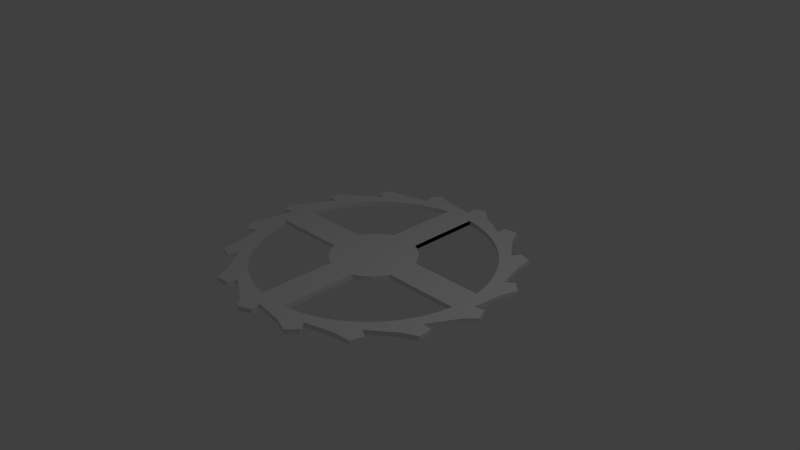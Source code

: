 # Source: clock.blend  (saved by Blender 2.75.0; exported with 4.5.12 LTS)
import bpy
from mathutils import Matrix  # noqa: F401  (used for matrix-valued properties, if any)

bpy.ops.wm.read_factory_settings(use_empty=True)
scene = bpy.context.scene
scene.name = 'Scene'

# ---- collections
col_collection_1 = bpy.data.collections.new('Collection 1'); scene.collection.children.link(col_collection_1)

# ---- world
world_world = bpy.data.worlds.new('World'); scene.world = world_world
world_world.color = (0.05088, 0.05088, 0.05088)
world_world.use_sun_shadow = False
world_world.sun_shadow_jitter_overblur = 0.0
world_world.cycles.sampling_method = 'MANUAL'
world_world.cycles.sample_map_resolution = 256

# ---- cameras
cam_camera = bpy.data.cameras.new('Camera')
cam_camera.clip_end = 100.0
cam_camera.lens = 35.0
cam_camera.sensor_width = 32.0
cam_camera.sensor_height = 18.0
cam_camera.ortho_scale = 7.314
cam_camera.dof.focus_distance = 0.0
cam_camera.dof.aperture_fstop = 128.0

# ---- lights
light_lamp = bpy.data.lights.new('Lamp', 'POINT')
light_lamp.transmission_factor = 0.0
light_lamp.cutoff_distance = 30.0
light_lamp.energy = 100.0
light_lamp.shadow_buffer_clip_start = 1.001
light_lamp.shadow_soft_size = 0.1
light_lamp.shadow_maximum_resolution = 0.006
light_lamp.use_absolute_resolution = True
light_lamp.cycles.use_multiple_importance_sampling = False

# ---- meshes
me_circle = bpy.data.meshes.new('Circle')
me_circle.from_pydata([(0.02531, 1.762, 0.0), (0.6977, 1.618, 0.0), (0.325, 1.828, 0.0), (0.1583, 1.977, 0.0), (-0.00721, 1.897, 0.0), (0.6139, 1.482, 0.0), (0.4152, 1.55, 0.0), (0.2094, 1.591, 0.0), (1.264, 1.228, 0.0), (0.9996, 1.564, 0.0), (0.9029, 1.766, 0.0), (0.7192, 1.755, 0.0), (1.134, 1.134, 0.0), (0.9766, 1.273, 0.0), (0.8021, 1.389, 0.0), (1.638, 0.6509, 0.0), (1.522, 1.062, 0.0), (1.51, 1.286, 0.0), (1.336, 1.346, 0.0), (1.389, 0.8021, 0.0), (1.273, 0.9766, 0.0), (1.762, -0.02531, 0.0), (1.813, 0.3991, 0.0), (1.887, 0.6105, 0.0), (1.75, 0.7326, 0.0), (1.482, 0.6139, 0.0), (1.591, 0.2094, 0.0), (1.55, 0.4152, 0.0), (1.618, -0.6977, 0.0), (1.828, -0.325, 0.0), (1.977, -0.1583, 0.0), (1.897, 0.00721, 0.0), (1.604, -7.948e-08, 0.0), (1.55, -0.4152, 0.0), (1.591, -0.2094, 0.0), (1.228, -1.264, 0.0), (1.564, -0.9996, 0.0), (1.766, -0.9029, 0.0), (1.755, -0.7192, 0.0), (1.482, -0.6139, 0.0), (1.273, -0.9766, 0.0), (1.389, -0.8021, 0.0), (0.6509, -1.638, 0.0), (1.062, -1.522, 0.0), (1.286, -1.51, 0.0), (1.346, -1.336, 0.0), (1.134, -1.134, 0.0), (0.8021, -1.389, 0.0), (0.9766, -1.273, 0.0), (0.3991, -1.813, 0.0), (0.6105, -1.887, 0.0), (0.7326, -1.75, 0.0), (0.6139, -1.482, 0.0), (0.2094, -1.591, 0.0), (0.4152, -1.55, 0.0), (-0.02531, -1.762, 0.0), (-0.325, -1.828, 0.0), (-0.1583, -1.977, 0.0), (0.007209, -1.897, 0.0), (-4.142e-07, -1.604, 0.0), (-0.4152, -1.55, 0.0), (-0.2094, -1.591, 0.0), (-0.6977, -1.618, 0.0), (-0.9996, -1.564, 0.0), (-0.9029, -1.766, 0.0), (-0.7192, -1.755, 0.0), (-0.6139, -1.482, 0.0), (-0.9766, -1.273, 0.0), (-0.8021, -1.389, 0.0), (-1.264, -1.228, 0.0), (-1.522, -1.062, 0.0), (-1.51, -1.286, 0.0), (-1.336, -1.346, 0.0), (-1.134, -1.134, 0.0), (-1.482, -0.6139, 0.0), (-1.389, -0.8021, 0.0), (-1.273, -0.9766, 0.0), (-1.638, -0.6509, 0.0), (-1.813, -0.3991, 0.0), (-1.887, -0.6105, 0.0), (-1.75, -0.7326, 0.0), (-1.604, -3.278e-06, 0.0), (-1.591, -0.2094, 0.0), (-1.55, -0.4152, 0.0), (-1.762, 0.02531, 0.0), (-1.828, 0.325, 0.0), (-1.977, 0.1583, 0.0), (-1.897, -0.007209, 0.0), (-1.482, 0.6139, 0.0), (-1.55, 0.4152, 0.0), (-1.591, 0.2094, 0.0), (-1.618, 0.6977, 0.0), (-1.564, 0.9996, 0.0), (-1.766, 0.9029, 0.0), (-1.755, 0.7192, 0.0), (-1.134, 1.134, 0.0), (-1.273, 0.9766, 0.0), (-1.389, 0.8021, 0.0), (-1.228, 1.264, 0.0), (-1.062, 1.522, 0.0), (-1.286, 1.51, 0.0), (-1.346, 1.336, 0.0), (0.6977, 1.618, -0.06191), (-0.6139, 1.482, 0.0), (-0.8021, 1.389, 0.0), (-0.9766, 1.273, 0.0), (-0.6509, 1.638, 0.0), (-0.3991, 1.813, 0.0), (-0.6105, 1.887, 0.0), (-0.7326, 1.75, 0.0), (0.02531, 1.762, -0.06191), (-3.099e-06, 1.604, 0.0), (-0.2094, 1.591, 0.0), (-0.4152, 1.55, 0.0), (-0.2094, 0.5404, 0.0), (0.2094, 0.5404, 0.0), (0.2098, -0.5415, 0.0), (-0.2098, -0.5415, 0.0), (0.2094, 0.5366, 0.0), (-0.2094, 0.5411, 0.0), (0.29, 0.5023, 0.0), (0.4101, 0.4101, 0.0), (0.5023, 0.29, 0.0), (0.5406, 0.2094, 0.0), (0.58, -2.696e-07, 0.0), (0.5406, -0.2094, 0.0), (0.5023, -0.29, 0.0), (0.4101, -0.4101, 0.0), (0.29, -0.5023, 0.0), (-0.5406, 0.214, 0.0), (-2.259e-07, -0.58, 0.0), (-0.5406, -0.2048, 0.0), (-0.29, -0.5023, 0.0), (-0.4101, -0.4101, 0.0), (-0.5023, -0.29, 0.0), (-0.58, 4.379e-08, 0.0), (-0.5023, 0.29, 0.0), (-0.4101, 0.4101, 0.0), (-0.29, 0.5023, 0.0), (0.0, 0.58, 0.0), (0.2094, -0.5406, 0.0), (-0.2094, -0.5406, 0.0), (-0.0001084, -0.000334, 0.0), (0.325, 1.828, -0.06191), (0.1583, 1.977, -0.06191), (-0.00721, 1.897, -0.06191), (0.6139, 1.482, -0.06191), (0.4152, 1.55, -0.06191), (0.2094, 1.591, -0.06191), (1.264, 1.228, -0.06191), (0.9996, 1.564, -0.06191), (0.9029, 1.766, -0.06191), (0.7192, 1.755, -0.06191), (1.134, 1.134, -0.06191), (0.9766, 1.273, -0.06191), (0.8021, 1.389, -0.06191), (1.638, 0.6509, -0.06191), (1.522, 1.062, -0.06191), (1.51, 1.286, -0.06191), (1.336, 1.346, -0.06191), (1.389, 0.8021, -0.06191), (1.273, 0.9766, -0.06191), (1.762, -0.02531, -0.06191), (1.813, 0.3991, -0.06191), (1.887, 0.6105, -0.06191), (1.75, 0.7326, -0.06191), (1.482, 0.6139, -0.06191), (1.591, 0.2094, -0.06191), (1.55, 0.4152, -0.06191), (1.618, -0.6977, -0.06191), (1.828, -0.325, -0.06191), (1.977, -0.1583, -0.06191), (1.897, 0.00721, -0.06191), (1.604, -7.948e-08, -0.06191), (1.55, -0.4152, -0.06191), (1.591, -0.2094, -0.06191), (1.228, -1.264, -0.06191), (1.564, -0.9996, -0.06191), (1.766, -0.9029, -0.06191), (1.755, -0.7192, -0.06191), (1.482, -0.6139, -0.06191), (1.273, -0.9766, -0.06191), (1.389, -0.8021, -0.06191), (0.6509, -1.638, -0.06191), (1.062, -1.522, -0.06191), (1.286, -1.51, -0.06191), (1.346, -1.336, -0.06191), (1.134, -1.134, -0.06191), (0.8021, -1.389, -0.06191), (0.9766, -1.273, -0.06191), (0.3991, -1.813, -0.06191), (0.6105, -1.887, -0.06191), (0.7326, -1.75, -0.06191), (0.6139, -1.482, -0.06191), (0.2094, -1.591, -0.06191), (0.4152, -1.55, -0.06191), (-0.02531, -1.762, -0.06191), (-0.325, -1.828, -0.06191), (-0.1583, -1.977, -0.06191), (0.007209, -1.897, -0.06191), (-4.142e-07, -1.604, -0.06191), (-0.4152, -1.55, -0.06191), (-0.2094, -1.591, -0.06191), (-0.6977, -1.618, -0.06191), (-0.9996, -1.564, -0.06191), (-0.9029, -1.766, -0.06191), (-0.7192, -1.755, -0.06191), (-0.6139, -1.482, -0.06191), (-0.9766, -1.273, -0.06191), (-0.8021, -1.389, -0.06191), (-1.264, -1.228, -0.06191), (-1.522, -1.062, -0.06191), (-1.51, -1.286, -0.06191), (-1.336, -1.346, -0.06191), (-1.134, -1.134, -0.06191), (-1.482, -0.6139, -0.06191), (-1.389, -0.8021, -0.06191), (-1.273, -0.9766, -0.06191), (-1.638, -0.6509, -0.06191), (-1.813, -0.3991, -0.06191), (-1.887, -0.6105, -0.06191), (-1.75, -0.7326, -0.06191), (-1.604, -3.278e-06, -0.06191), (-1.591, -0.2094, -0.06191), (-1.55, -0.4152, -0.06191), (-1.762, 0.02531, -0.06191), (-1.828, 0.325, -0.06191), (-1.977, 0.1583, -0.06191), (-1.897, -0.007209, -0.06191), (-1.482, 0.6139, -0.06191), (-1.55, 0.4152, -0.06191), (-1.591, 0.2094, -0.06191), (-1.618, 0.6977, -0.06191), (-1.564, 0.9996, -0.06191), (-1.766, 0.9029, -0.06191), (-1.755, 0.7192, -0.06191), (-1.134, 1.134, -0.06191), (-1.273, 0.9766, -0.06191), (-1.389, 0.8021, -0.06191), (-1.228, 1.264, -0.06191), (-1.062, 1.522, -0.06191), (-1.286, 1.51, -0.06191), (-1.346, 1.336, -0.06191), (-0.6139, 1.482, -0.06191), (-0.8021, 1.389, -0.06191), (-0.9766, 1.273, -0.06191), (-0.6509, 1.638, -0.06191), (-0.3991, 1.813, -0.06191), (-0.6105, 1.887, -0.06191), (-0.7326, 1.75, -0.06191), (-3.099e-06, 1.604, -0.06191), (-0.2094, 1.591, -0.06191), (-0.4152, 1.55, -0.06191), (-0.2094, 0.5404, -0.06191), (0.2094, 0.5404, -0.06191), (0.2098, -0.5415, -0.06191), (-0.2098, -0.5415, -0.06191), (0.2094, 0.5366, -0.06191), (-0.2094, 0.5411, -0.06191), (0.29, 0.5023, -0.06191), (0.4101, 0.4101, -0.06191), (0.5023, 0.29, -0.06191), (0.5406, 0.2094, -0.06191), (0.58, -2.696e-07, -0.06191), (0.5406, -0.2094, -0.06191), (0.5023, -0.29, -0.06191), (0.4101, -0.4101, -0.06191), (0.29, -0.5023, -0.06191), (-0.5406, 0.214, -0.06191), (-2.259e-07, -0.58, -0.06191), (-0.5406, -0.2048, -0.06191), (-0.29, -0.5023, -0.06191), (-0.4101, -0.4101, -0.06191), (-0.5023, -0.29, -0.06191), (-0.58, 4.379e-08, -0.06191), (-0.5023, 0.29, -0.06191), (-0.4101, 0.4101, -0.06191), (-0.29, 0.5023, -0.06191), (0.0, 0.58, -0.06191), (0.2094, -0.5406, -0.06191), (-0.2094, -0.5406, -0.06191), (-0.0001084, -0.000334, -0.06191)], [], [(4, 3, 0), (7, 0, 3), (2, 7, 3), (7, 2, 6), (1, 6, 2), (6, 1, 5), (12, 8, 20), (9, 14, 10), (14, 9, 13), (8, 13, 9), (13, 8, 12), (25, 15, 27), (16, 20, 17), (20, 16, 19), (15, 19, 16), (32, 21, 34), (34, 21, 30), (22, 27, 23), (27, 22, 26), (21, 26, 22), (39, 28, 41), (41, 28, 37), (29, 34, 30), (34, 29, 33), (28, 33, 29), (46, 35, 48), (48, 35, 44), (36, 41, 37), (41, 36, 40), (35, 40, 36), (52, 42, 54), (54, 42, 50), (43, 48, 44), (48, 43, 47), (42, 47, 43), (53, 55, 59), (49, 54, 50), (54, 49, 53), (58, 57, 55), (61, 55, 57), (59, 55, 61), (56, 61, 57), (61, 56, 60), (65, 64, 62), (68, 62, 64), (66, 62, 68), (63, 68, 64), (68, 63, 67), (72, 71, 69), (76, 69, 71), (73, 69, 76), (70, 76, 71), (76, 70, 75), (80, 79, 77), (83, 77, 79), (78, 83, 79), (83, 78, 82), (87, 86, 84), (90, 84, 86), (85, 90, 86), (90, 85, 89), (94, 93, 91), (97, 91, 93), (92, 97, 93), (97, 92, 96), (101, 100, 98), (105, 98, 100), (99, 105, 100), (105, 99, 104), (109, 108, 106), (113, 106, 108), (107, 113, 108), (113, 107, 112), (5, 1, 14), (14, 1, 10), (11, 10, 1), (111, 0, 7), (20, 8, 17), (18, 17, 8), (27, 15, 23), (24, 23, 15), (19, 15, 25), (31, 30, 21), (26, 21, 32), (38, 37, 28), (33, 28, 39), (45, 44, 35), (40, 35, 46), (51, 50, 42), (47, 42, 52), (55, 53, 49), (60, 62, 66), (62, 60, 56), (67, 69, 73), (69, 67, 63), (75, 77, 74), (77, 75, 70), (82, 84, 81), (84, 82, 78), (74, 77, 83), (89, 91, 88), (91, 89, 85), (81, 84, 90), (88, 91, 97), (148, 147, 143), (104, 106, 103), (106, 104, 99), (95, 98, 105), (143, 144, 148), (148, 144, 110), (145, 110, 144), (103, 106, 113), (81, 135, 131, 82), (124, 142, 123), (123, 142, 122), (122, 142, 121), (121, 142, 120), (120, 142, 118), (118, 142, 139), (139, 142, 119), (119, 142, 138), (138, 142, 137), (137, 142, 136), (136, 142, 129), (129, 142, 135), (135, 142, 131), (131, 142, 134), (134, 142, 133), (133, 142, 132), (132, 142, 117), (117, 142, 130), (130, 142, 116), (116, 142, 128), (128, 142, 127), (127, 142, 126), (126, 142, 125), (125, 142, 124), (90, 129, 135, 81), (111, 7, 118, 139), (111, 139, 119, 112), (32, 124, 123, 26), (34, 125, 124, 32), (61, 141, 130, 59), (130, 140, 53, 59), (0, 112, 107), (112, 0, 111), (98, 96, 92), (96, 98, 95), (102, 143, 147), (147, 146, 102), (153, 161, 149), (150, 151, 155), (155, 154, 150), (149, 150, 154), (154, 153, 149), (166, 168, 156), (157, 158, 161), (161, 160, 157), (156, 157, 160), (173, 175, 162), (175, 171, 162), (163, 164, 168), (168, 167, 163), (162, 163, 167), (180, 182, 169), (182, 178, 169), (170, 171, 175), (175, 174, 170), (169, 170, 174), (187, 189, 176), (189, 185, 176), (177, 178, 182), (182, 181, 177), (176, 177, 181), (193, 195, 183), (195, 191, 183), (184, 185, 189), (189, 188, 184), (183, 184, 188), (194, 200, 196), (190, 191, 195), (195, 194, 190), (199, 196, 198), (202, 198, 196), (200, 202, 196), (197, 198, 202), (202, 201, 197), (206, 203, 205), (209, 205, 203), (207, 209, 203), (204, 205, 209), (209, 208, 204), (213, 210, 212), (217, 212, 210), (214, 217, 210), (211, 212, 217), (217, 216, 211), (221, 218, 220), (224, 220, 218), (219, 220, 224), (224, 223, 219), (228, 225, 227), (231, 227, 225), (226, 227, 231), (231, 230, 226), (235, 232, 234), (238, 234, 232), (233, 234, 238), (238, 237, 233), (242, 239, 241), (245, 241, 239), (240, 241, 245), (245, 244, 240), (249, 246, 248), (252, 248, 246), (247, 248, 252), (252, 251, 247), (146, 155, 102), (155, 151, 102), (152, 102, 151), (250, 148, 110), (161, 158, 149), (159, 149, 158), (168, 164, 156), (165, 156, 164), (160, 166, 156), (172, 162, 171), (167, 173, 162), (179, 169, 178), (174, 180, 169), (186, 176, 185), (181, 187, 176), (192, 183, 191), (188, 193, 183), (196, 190, 194), (201, 207, 203), (203, 197, 201), (208, 214, 210), (210, 204, 208), (216, 215, 218), (218, 211, 216), (223, 222, 225), (225, 219, 223), (215, 224, 218), (230, 229, 232), (232, 226, 230), (222, 231, 225), (229, 238, 232), (244, 243, 246), (246, 240, 244), (236, 245, 239), (243, 252, 246), (222, 223, 270, 274), (263, 262, 281), (262, 261, 281), (261, 260, 281), (260, 259, 281), (259, 257, 281), (257, 278, 281), (278, 258, 281), (258, 277, 281), (277, 276, 281), (276, 275, 281), (275, 268, 281), (268, 274, 281), (274, 270, 281), (270, 273, 281), (273, 272, 281), (272, 271, 281), (271, 256, 281), (256, 269, 281), (269, 255, 281), (255, 267, 281), (267, 266, 281), (266, 265, 281), (265, 264, 281), (264, 263, 281), (231, 222, 274, 268), (250, 278, 257, 148), (250, 251, 258, 278), (173, 167, 262, 263), (175, 173, 263, 264), (202, 200, 269, 280), (269, 200, 194, 279), (110, 247, 251), (251, 250, 110), (239, 233, 237), (237, 236, 239), (31, 172, 162, 21), (90, 231, 230, 89), (130, 141, 280, 269), (126, 265, 264, 125), (140, 130, 269, 279), (127, 266, 265, 126), (38, 179, 169, 28), (0, 110, 247, 107), (21, 162, 163, 22), (128, 267, 266, 127), (56, 197, 198, 57), (33, 174, 180, 39), (22, 163, 164, 23), (130, 116, 255, 269), (57, 198, 199, 58), (98, 239, 233, 92), (23, 164, 165, 24), (117, 130, 269, 256), (58, 199, 196, 55), (45, 186, 176, 35), (27, 168, 167, 26), (92, 233, 234, 93), (129, 268, 231, 90), (61, 202, 201, 60), (40, 181, 187, 46), (25, 166, 168, 27), (93, 234, 235, 94), (132, 271, 256, 117), (94, 235, 232, 91), (133, 272, 271, 132), (51, 192, 183, 42), (96, 237, 236, 95), (134, 273, 272, 133), (47, 188, 193, 52), (97, 238, 237, 96), (137, 276, 275, 136), (138, 277, 276, 137), (55, 196, 190, 49), (28, 169, 170, 29), (26, 167, 262, 123), (63, 204, 205, 64), (62, 203, 197, 56), (29, 170, 171, 30), (53, 194, 279, 140), (64, 205, 206, 65), (30, 171, 172, 31), (99, 240, 241, 100), (141, 280, 202, 61), (65, 206, 203, 62), (60, 201, 207, 66), (34, 175, 174, 33), (100, 241, 242, 101), (125, 264, 175, 34), (68, 209, 208, 67), (69, 210, 204, 63), (101, 242, 239, 98), (131, 270, 273, 134), (66, 207, 209, 68), (67, 208, 214, 73), (104, 244, 243, 103), (77, 218, 211, 70), (105, 245, 244, 104), (136, 275, 268, 129), (1, 102, 143, 2), (2, 143, 144, 3), (84, 225, 219, 78), (3, 144, 145, 4), (74, 215, 224, 83), (4, 145, 110, 0), (35, 176, 177, 36), (6, 147, 146, 5), (70, 211, 212, 71), (36, 177, 178, 37), (7, 148, 147, 6), (71, 212, 213, 72), (91, 232, 226, 85), (37, 178, 179, 38), (107, 247, 248, 108), (72, 213, 210, 69), (41, 182, 181, 40), (108, 248, 249, 109), (75, 216, 215, 74), (39, 180, 182, 41), (109, 249, 246, 106), (76, 217, 216, 75), (73, 214, 217, 76), (88, 229, 238, 97), (113, 252, 251, 112), (106, 246, 240, 99), (8, 149, 150, 9), (9, 150, 151, 10), (95, 236, 245, 105), (42, 183, 184, 43), (10, 151, 152, 11), (43, 184, 185, 44), (13, 154, 153, 12), (78, 219, 220, 79), (44, 185, 186, 45), (14, 155, 154, 13), (79, 220, 221, 80), (48, 189, 188, 47), (80, 221, 218, 77), (103, 243, 252, 113), (46, 187, 189, 48), (11, 152, 102, 1), (83, 224, 223, 82), (112, 251, 253, 114), (7, 115, 254, 148), (116, 255, 267, 128), (5, 146, 155, 14), (82, 223, 270, 131), (18, 159, 149, 8), (15, 156, 157, 16), (119, 258, 277, 138), (16, 157, 158, 17), (120, 259, 257, 118), (49, 190, 191, 50), (19, 160, 166, 25), (17, 158, 159, 18), (85, 226, 227, 86), (121, 260, 259, 120), (50, 191, 192, 51), (12, 153, 161, 20), (118, 7, 148, 257), (20, 161, 160, 19), (86, 227, 228, 87), (122, 261, 260, 121), (54, 195, 194, 53), (112, 119, 258, 251), (87, 228, 225, 84), (123, 262, 261, 122), (52, 193, 195, 54), (24, 165, 156, 15), (89, 230, 229, 88)])
me_circle.use_remesh_preserve_volume = False
me_circle.use_remesh_preserve_attributes = False
me_circle.use_mirror_vertex_groups = False
me_circle.update()

# ---- objects
ob_escape_wheel = bpy.data.objects.new('escape_wheel', me_circle)
ob_lamp = bpy.data.objects.new('Lamp', light_lamp)
ob_camera = bpy.data.objects.new('Camera', cam_camera)

# ---- transforms, parenting, visibility, modifiers, constraints
ob_escape_wheel.location = (0.0, 0.0, 0.0)
ob_escape_wheel.lineart.crease_threshold = 0.0
ob_lamp.location = (4.076, 1.005, 5.904)
ob_lamp.rotation_euler = (0.6503, 0.05522, 1.866)
ob_lamp.lock_rotations_4d = False
ob_lamp.empty_display_type = 'ARROWS'
ob_lamp.color = (0.0, 0.0, 0.0, 0.0)
ob_lamp.lineart.crease_threshold = 0.0
ob_camera.location = (7.481, -6.508, 5.344)
ob_camera.rotation_euler = (1.109, 0.01082, 0.8149)
ob_camera.lock_rotations_4d = False
ob_camera.empty_display_type = 'ARROWS'
ob_camera.color = (0.0, 0.0, 0.0, 0.0)
ob_camera.display_type = 'WIRE'
ob_camera.lineart.crease_threshold = 0.0

# ---- collection membership
col_collection_1.objects.link(ob_escape_wheel)
col_collection_1.objects.link(ob_lamp)
col_collection_1.objects.link(ob_camera)

# ---- scene / render settings (as saved in the file)
scene.camera = ob_camera
scene.frame_start = 1; scene.frame_end = 250; scene.frame_set(1)
scene.render.engine = 'BLENDER_EEVEE_NEXT'
scene.render.resolution_percentage = 50
scene.render.dither_intensity = 0.0
scene.cycles.use_denoising = False
scene.cycles.samples = 10
scene.cycles.sampling_pattern = 'TABULATED_SOBOL'
scene.cycles.light_sampling_threshold = 0.0
scene.cycles.use_adaptive_sampling = False
scene.cycles.use_light_tree = False
scene.cycles.blur_glossy = 0.0
scene.cycles.pixel_filter_type = 'GAUSSIAN'
scene.cycles.sample_clamp_indirect = 0.0
scene.view_settings.view_transform = 'Standard'
bpy.context.view_layer.update()
